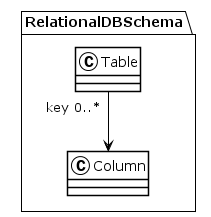

The diagram above was rendered by PlantUML. Its source (embedded in the PNG):
@startuml
!theme plain
package RelationalDBSchema {
class Table {
}
Table "key 0..*" --> Column
class Column {
}
}
@enduml